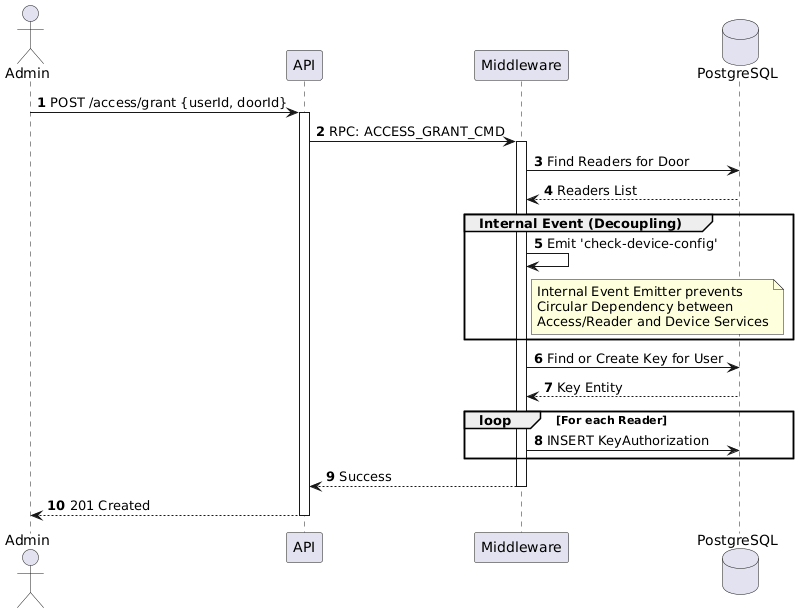

The diagram above was rendered by PlantUML. Its source (embedded in the PNG):
@startuml
autonumber
actor Admin
participant "API" as Api
participant "Middleware" as Mw
database "PostgreSQL" as DB

Admin -> Api: POST /access/grant {userId, doorId}
activate Api

Api -> Mw: RPC: ACCESS_GRANT_CMD
activate Mw

Mw -> DB: Find Readers for Door
DB --> Mw: Readers List

group Internal Event (Decoupling)
    Mw -> Mw: Emit 'check-device-config'
    note right of Mw
        Internal Event Emitter prevents 
        Circular Dependency between 
        Access/Reader and Device Services
    end note
end

Mw -> DB: Find or Create Key for User
DB --> Mw: Key Entity

loop For each Reader
    Mw -> DB: INSERT KeyAuthorization
end

Mw --> Api: Success
deactivate Mw

Api --> Admin: 201 Created
deactivate Api
@enduml